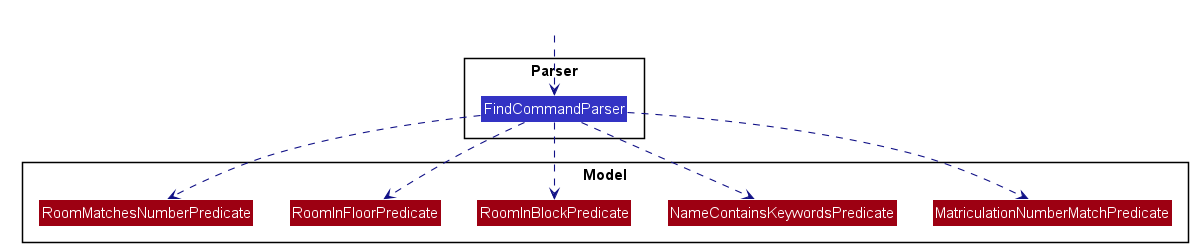

The diagram above was rendered by PlantUML. Its source (embedded in the PNG):
@startuml








skinparam BackgroundColor #FFFFFFF

skinparam Shadowing false

skinparam Class {
    FontColor #FFFFFF
    BorderThickness 1
    BorderColor #FFFFFF
    StereotypeFontColor #FFFFFF
    FontName Arial
}

skinparam Actor {
    BorderColor #000000
    Color #000000
    FontName Arial
}

skinparam Sequence {
    MessageAlign center
    BoxFontSize 15
    BoxPadding 0
    BoxFontColor #FFFFFF
    FontName Arial
}

skinparam Participant {
    FontColor #FFFFFFF
    Padding 20
}

skinparam MinClassWidth 50
skinparam ParticipantPadding 10
skinparam Shadowing false
skinparam DefaultTextAlignment center
skinparam packageStyle Rectangle

hide footbox
hide members
hide circle
skinparam arrowThickness 1.1
skinparam arrowColor #101086
skinparam classBackgroundColor #3333C4
skinparam classFontSize 15
skinparam packageFontSize 15

package Parser {
Class FindCommandParser
}

package Model {
Class MatriculationNumberMatchPredicate #9D0012
Class NameContainsKeywordsPredicate #9D0012
Class RoomInBlockPredicate #9D0012
Class RoomInFloorPredicate #9D0012
Class RoomMatchesNumberPredicate #9D0012
}


Class HiddenOutside #FFFFFF
HiddenOutside ..> FindCommandParser

FindCommandParser .down.> MatriculationNumberMatchPredicate
FindCommandParser .down.> NameContainsKeywordsPredicate
FindCommandParser .down.> RoomInBlockPredicate
FindCommandParser .down.> RoomInFloorPredicate
FindCommandParser .down.> RoomMatchesNumberPredicate

@enduml